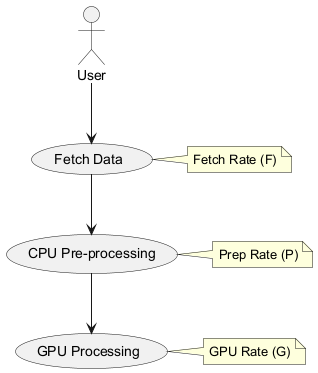

The diagram above was rendered by PlantUML. Its source (embedded in the PNG):
@startuml
actor User
usecase "Fetch Data" as Fetch
usecase "CPU Pre-processing" as CPU
usecase "GPU Processing" as GPU
User --> Fetch
Fetch --> CPU
CPU --> GPU
note right of Fetch: Fetch Rate (F)
note right of CPU: Prep Rate (P)
note right of GPU: GPU Rate (G)
@enduml